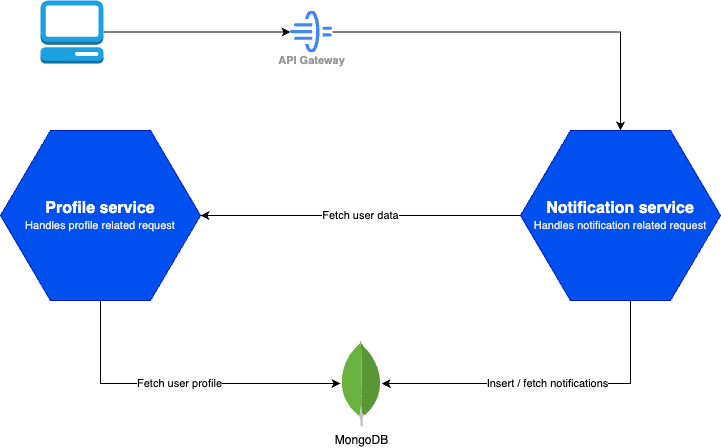

The diagram above was exported from draw.io. Its source (the exported page's mxGraphModel, read from the mxfile embedded in the PNG):
<mxGraphModel dx="954" dy="531" grid="1" gridSize="10" guides="1" tooltips="1" connect="1" arrows="1" fold="1" page="1" pageScale="1" pageWidth="827" pageHeight="1169" math="0" shadow="0">
  <root>
    <mxCell id="0" />
    <mxCell id="1" parent="0" />
    <mxCell id="Bsyhy1yMJrDskZCDvrl_-26" value="" style="group" vertex="1" connectable="0" parent="1">
      <mxGeometry x="60" y="40" width="720" height="426.2" as="geometry" />
    </mxCell>
    <mxCell id="Bsyhy1yMJrDskZCDvrl_-10" value="" style="edgeStyle=orthogonalEdgeStyle;rounded=0;orthogonalLoop=1;jettySize=auto;html=1;strokeColor=#000000;" edge="1" parent="Bsyhy1yMJrDskZCDvrl_-26" source="Bsyhy1yMJrDskZCDvrl_-1" target="Bsyhy1yMJrDskZCDvrl_-6">
      <mxGeometry relative="1" as="geometry" />
    </mxCell>
    <mxCell id="Bsyhy1yMJrDskZCDvrl_-1" value="Client" style="outlineConnect=0;dashed=0;verticalLabelPosition=bottom;verticalAlign=top;align=center;html=1;shape=mxgraph.aws3.management_console;fillColor=#1ba1e2;fontColor=#ffffff;strokeColor=#006EAF;" vertex="1" parent="Bsyhy1yMJrDskZCDvrl_-26">
      <mxGeometry x="40" width="63" height="63" as="geometry" />
    </mxCell>
    <mxCell id="Bsyhy1yMJrDskZCDvrl_-24" style="edgeStyle=orthogonalEdgeStyle;rounded=0;orthogonalLoop=1;jettySize=auto;html=1;" edge="1" parent="Bsyhy1yMJrDskZCDvrl_-26" source="Bsyhy1yMJrDskZCDvrl_-6" target="Bsyhy1yMJrDskZCDvrl_-13">
      <mxGeometry relative="1" as="geometry" />
    </mxCell>
    <mxCell id="Bsyhy1yMJrDskZCDvrl_-6" value="API Gateway" style="sketch=0;html=1;verticalAlign=top;labelPosition=center;verticalLabelPosition=bottom;align=center;spacingTop=-6;fontSize=11;fontStyle=1;fontColor=#999999;shape=image;aspect=fixed;imageAspect=0;image=data:image/svg+xml,(base64 omitted: 2164 chars);" vertex="1" parent="Bsyhy1yMJrDskZCDvrl_-26">
      <mxGeometry x="290" y="10.5" width="42" height="42" as="geometry" />
    </mxCell>
    <mxCell id="Bsyhy1yMJrDskZCDvrl_-11" value="MongoDB" style="dashed=0;outlineConnect=0;html=1;align=center;labelPosition=center;verticalLabelPosition=bottom;verticalAlign=top;shape=mxgraph.weblogos.mongodb" vertex="1" parent="Bsyhy1yMJrDskZCDvrl_-26">
      <mxGeometry x="340" y="340" width="41.2" height="86.2" as="geometry" />
    </mxCell>
    <mxCell id="Bsyhy1yMJrDskZCDvrl_-23" value="Insert / fetch notifications" style="edgeStyle=orthogonalEdgeStyle;rounded=0;orthogonalLoop=1;jettySize=auto;html=1;" edge="1" parent="Bsyhy1yMJrDskZCDvrl_-26" source="Bsyhy1yMJrDskZCDvrl_-13" target="Bsyhy1yMJrDskZCDvrl_-11">
      <mxGeometry relative="1" as="geometry">
        <Array as="points">
          <mxPoint x="630" y="383" />
        </Array>
      </mxGeometry>
    </mxCell>
    <object placeholders="1" c4Name="Notification service" c4Description="Handles notification related request" label="&lt;font style=&quot;font-size: 16px&quot;&gt;&lt;b&gt;%c4Name%&lt;/b&gt;&lt;/font&gt;&lt;div&gt;&lt;font style=&quot;font-size: 11px&quot;&gt;&lt;font color=&quot;#E6E6E6&quot;&gt;%c4Description%&lt;/font&gt;&lt;/div&gt;" id="Bsyhy1yMJrDskZCDvrl_-13">
      <mxCell style="shape=hexagon;size=50;perimeter=hexagonPerimeter2;whiteSpace=wrap;html=1;fixedSize=1;rounded=1;labelBackgroundColor=none;fontSize=12;align=center;metaEdit=1;points=[[0.5,0,0],[1,0.25,0],[1,0.5,0],[1,0.75,0],[0.5,1,0],[0,0.75,0],[0,0.5,0],[0,0.25,0]];resizable=0;arcSize=0;fillColor=#0050ef;strokeColor=#001DBC;fontColor=#ffffff;" vertex="1" parent="Bsyhy1yMJrDskZCDvrl_-26">
        <mxGeometry x="520" y="130" width="200" height="170" as="geometry" />
      </mxCell>
    </object>
    <mxCell id="Bsyhy1yMJrDskZCDvrl_-22" value="Fetch user profile" style="edgeStyle=orthogonalEdgeStyle;rounded=0;orthogonalLoop=1;jettySize=auto;html=1;" edge="1" parent="Bsyhy1yMJrDskZCDvrl_-26" source="Bsyhy1yMJrDskZCDvrl_-14" target="Bsyhy1yMJrDskZCDvrl_-11">
      <mxGeometry relative="1" as="geometry">
        <mxPoint x="150" y="410" as="targetPoint" />
        <Array as="points">
          <mxPoint x="100" y="383" />
        </Array>
      </mxGeometry>
    </mxCell>
    <object placeholders="1" c4Name="Profile service" c4Description="Handles profile related request" label="&lt;font style=&quot;font-size: 16px&quot;&gt;&lt;b&gt;%c4Name%&lt;/b&gt;&lt;/font&gt;&lt;div&gt;&lt;font style=&quot;font-size: 11px&quot;&gt;&lt;font color=&quot;#E6E6E6&quot;&gt;%c4Description%&lt;/font&gt;&lt;/div&gt;" id="Bsyhy1yMJrDskZCDvrl_-14">
      <mxCell style="shape=hexagon;size=50;perimeter=hexagonPerimeter2;whiteSpace=wrap;html=1;fixedSize=1;rounded=1;labelBackgroundColor=none;fontSize=12;align=center;metaEdit=1;points=[[0.5,0,0],[1,0.25,0],[1,0.5,0],[1,0.75,0],[0.5,1,0],[0,0.75,0],[0,0.5,0],[0,0.25,0]];resizable=0;arcSize=0;fillColor=#0050ef;strokeColor=#001DBC;fontColor=#ffffff;" vertex="1" parent="Bsyhy1yMJrDskZCDvrl_-26">
        <mxGeometry y="130" width="200" height="170" as="geometry" />
      </mxCell>
    </object>
    <mxCell id="Bsyhy1yMJrDskZCDvrl_-25" value="Fetch user data" style="edgeStyle=orthogonalEdgeStyle;rounded=0;orthogonalLoop=1;jettySize=auto;html=1;entryX=1;entryY=0.5;entryDx=0;entryDy=0;entryPerimeter=0;" edge="1" parent="Bsyhy1yMJrDskZCDvrl_-26" source="Bsyhy1yMJrDskZCDvrl_-13" target="Bsyhy1yMJrDskZCDvrl_-14">
      <mxGeometry relative="1" as="geometry" />
    </mxCell>
  </root>
</mxGraphModel>